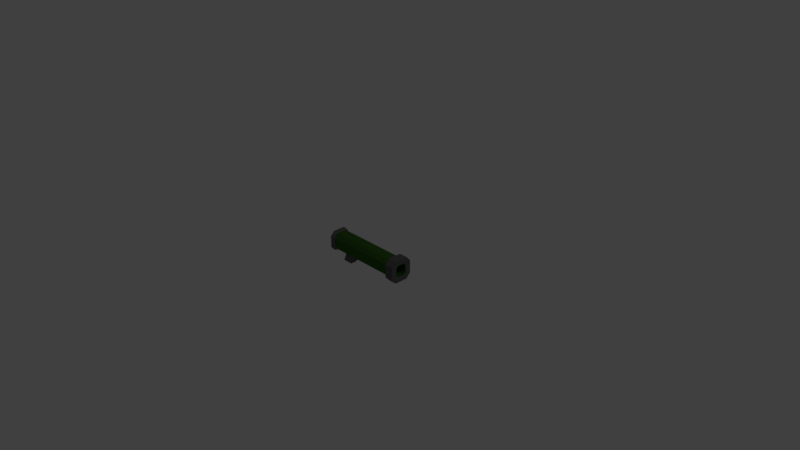# Source: rocketLauncher.blend  (saved by Blender 2.78.0; exported with 4.5.12 LTS)
import bpy
from mathutils import Matrix  # noqa: F401  (used for matrix-valued properties, if any)

bpy.ops.wm.read_factory_settings(use_empty=True)
scene = bpy.context.scene
scene.name = 'Scene'

# ---- collections
col_collection_1 = bpy.data.collections.new('Collection 1'); scene.collection.children.link(col_collection_1)

# ---- materials (node trees are filled in below, after node groups)
mat_body = bpy.data.materials.new('Body')
mat_body.alpha_threshold = 0.0
mat_body.use_transparent_shadow = False
mat_body.diffuse_color = (0.03878, 0.1282, 0.01574, 1.0)
mat_body.roughness = 0.5
mat_body.line_color = (0.0, 0.0, 0.0, 1.0)
mat_rims = bpy.data.materials.new('Rims')
mat_rims.alpha_threshold = 0.0
mat_rims.use_transparent_shadow = False
mat_rims.diffuse_color = (0.1193, 0.1193, 0.1193, 1.0)
mat_rims.roughness = 0.5

# ---- material node trees

# ---- world
world_world = bpy.data.worlds.new('World'); scene.world = world_world
world_world.color = (0.05088, 0.05088, 0.05088)
world_world.use_sun_shadow = False
world_world.sun_shadow_jitter_overblur = 0.0
world_world.cycles.sampling_method = 'MANUAL'

# ---- cameras
cam_camera = bpy.data.cameras.new('Camera')
cam_camera.clip_end = 100.0
cam_camera.lens = 35.0
cam_camera.sensor_width = 32.0
cam_camera.sensor_height = 18.0
cam_camera.ortho_scale = 7.314
cam_camera.dof.focus_distance = 0.0
cam_camera.dof.aperture_fstop = 128.0

# ---- lights
light_lamp = bpy.data.lights.new('Lamp', 'POINT')
light_lamp.transmission_factor = 0.0
light_lamp.cutoff_distance = 30.0
light_lamp.energy = 100.0
light_lamp.shadow_buffer_clip_start = 1.001
light_lamp.shadow_soft_size = 0.1
light_lamp.shadow_maximum_resolution = 0.006
light_lamp.use_absolute_resolution = True

# ---- meshes
me_cube = bpy.data.meshes.new('Cube')
me_cube.from_pydata([(0.5961, 0.04768, -0.07947), (0.5961, -0.04768, -0.07947), (-0.5961, -0.05722, -0.09537), (-0.5961, 0.05722, -0.09537), (0.5961, 0.04768, 0.07947), (0.5961, -0.04768, 0.07947), (-0.5961, -0.05722, 0.09537), (-0.5961, 0.05722, 0.09537), (0.5961, 0.07947, -0.04504), (0.5961, 0.07947, 0.04504), (0.5961, -0.07947, -0.04504), (0.5961, -0.07947, 0.04504), (-0.5961, -0.09537, -0.05404), (-0.5961, -0.09537, 0.05404), (-0.5961, 0.09537, -0.05404), (-0.5961, 0.09537, 0.05404), (0.5961, 0.07153, -0.1192), (0.5961, -0.07153, -0.1192), (-0.5961, 0.08583, -0.1431), (0.5961, 0.1192, 0.06755), (0.5961, 0.07153, 0.1192), (-0.5961, -0.08583, -0.1431), (0.5961, -0.1192, 0.06755), (0.5961, -0.07153, 0.1192), (-0.5961, -0.1431, 0.08106), (-0.5961, -0.08583, 0.1431), (-0.5961, 0.1431, 0.08106), (-0.5961, 0.08583, 0.1431), (0.5961, 0.1192, -0.06755), (0.5961, -0.1192, -0.06755), (-0.5961, -0.1431, -0.08106), (-0.5961, 0.1431, -0.08106), (0.4768, 0.07153, -0.1192), (0.4768, -0.07153, -0.1192), (0.4768, 0.07153, 0.1192), (0.4768, -0.07153, 0.1192), (0.4768, 0.1192, 0.06755), (0.4768, 0.1192, -0.06755), (0.4768, -0.1192, -0.06755), (0.4768, -0.1192, 0.06755), (0.5961, -0.09299, -0.155), (0.4768, -0.09299, -0.155), (0.5961, 0.09299, -0.155), (0.4768, 0.09299, -0.155), (0.5961, -0.09299, 0.155), (0.4768, -0.09299, 0.155), (0.5961, 0.09299, 0.155), (0.4768, 0.09299, 0.155), (0.5961, 0.155, 0.08782), (0.5961, -0.155, 0.08782), (0.5961, 0.155, -0.08782), (0.5961, -0.155, -0.08782), (0.4768, 0.155, 0.08782), (0.4768, 0.155, -0.08782), (0.4768, -0.155, -0.08782), (0.4768, -0.155, 0.08782), (-0.4585, -0.04195, -0.2555), (-0.3949, -0.04195, -0.09654), (-0.4585, 0.03752, -0.2555), (-0.3949, 0.03752, -0.09654), (-0.3154, -0.04195, -0.2555), (-0.1803, -0.04195, -0.09654), (-0.3154, 0.03752, -0.2555), (-0.1803, 0.03752, -0.09654), (-0.5424, 0.07153, -0.1192), (-0.5424, -0.07153, -0.1192), (-0.5424, 0.07153, 0.1192), (-0.5424, -0.07153, 0.1192), (-0.5424, 0.1192, 0.06755), (-0.5424, 0.1192, -0.06755), (-0.5424, -0.1192, -0.06755), (-0.5424, -0.1192, 0.06755)], [], [(0, 3, 2, 1), (4, 5, 6, 7), (33, 32, 43, 41), (11, 13, 6, 5), (19, 28, 50, 48), (8, 14, 3, 0), (4, 7, 15, 9), (9, 15, 14, 8), (34, 35, 45, 47), (28, 16, 42, 50), (1, 2, 12, 10), (10, 12, 13, 11), (35, 39, 55, 45), (22, 23, 44, 49), (64, 65, 21, 18), (66, 27, 25, 67), (4, 20, 23, 5), (71, 67, 25, 24), (69, 64, 18, 31), (66, 68, 26, 27), (68, 69, 31, 26), (65, 70, 30, 21), (70, 71, 24, 30), (22, 11, 5, 23), (9, 19, 20, 4), (8, 28, 19, 9), (0, 16, 28, 8), (16, 0, 1, 17), (17, 1, 10, 29), (29, 10, 11, 22), (24, 13, 6, 25), (12, 30, 24, 13), (2, 21, 30, 12), (21, 2, 3, 18), (18, 3, 14, 31), (31, 14, 15, 26), (26, 15, 7, 27), (25, 6, 7, 27), (32, 37, 53, 43), (36, 34, 47, 52), (49, 44, 45, 55), (48, 50, 53, 52), (40, 51, 54, 41), (51, 49, 55, 54), (50, 42, 43, 53), (46, 48, 52, 47), (46, 47, 45, 44), (42, 40, 41, 43), (17, 29, 51, 40), (39, 38, 54, 55), (16, 17, 40, 42), (29, 22, 49, 51), (23, 20, 46, 44), (38, 33, 41, 54), (37, 36, 52, 53), (20, 19, 48, 46), (56, 57, 59, 58), (58, 59, 63, 62), (62, 63, 61, 60), (60, 61, 57, 56), (58, 62, 60, 56), (63, 59, 57, 61), (38, 39, 71, 70), (33, 38, 70, 65), (36, 37, 69, 68), (34, 36, 68, 66), (37, 32, 64, 69), (39, 35, 67, 71), (34, 66, 67, 35), (32, 33, 65, 64)])
me_cube.polygons.foreach_set('material_index', [0, 0, 1, 0, 1, 0, 0, 0, 1, 1, 0, 0, 1, 1, 1, 1, 1, 1, 1, 1, 1, 1, 1, 1, 1, 1, 1, 1, 1, 1, 1, 1, 1, 1, 1, 1, 1, 1, 1, 1, 1, 1, 1, 1, 1, 1, 1, 1, 1, 1, 1, 1, 1, 1, 1, 1, 1, 1, 1, 1, 1, 1, 0, 0, 0, 0, 0, 0, 0, 0])
me_cube.materials.append(mat_body)
me_cube.materials.append(mat_rims)
me_cube.use_remesh_preserve_volume = False
me_cube.use_remesh_preserve_attributes = False
me_cube.use_mirror_vertex_groups = False
me_cube.update()

# ---- objects
ob_cube = bpy.data.objects.new('Cube', me_cube)
ob_lamp = bpy.data.objects.new('Lamp', light_lamp)
ob_camera = bpy.data.objects.new('Camera', cam_camera)

# ---- transforms, parenting, visibility, modifiers, constraints
ob_cube.location = (0.0, 0.0, 0.0)
ob_cube.lock_rotations_4d = False
ob_cube.empty_display_type = 'ARROWS'
ob_cube.lineart.crease_threshold = 0.0
ob_lamp.location = (4.076, 1.005, 5.904)
ob_lamp.rotation_euler = (0.6503, 0.05522, 1.866)
ob_lamp.lock_rotations_4d = False
ob_lamp.empty_display_type = 'ARROWS'
ob_lamp.color = (0.0, 0.0, 0.0, 0.0)
ob_lamp.lineart.crease_threshold = 0.0
ob_camera.location = (7.481, -6.508, 5.344)
ob_camera.rotation_euler = (1.109, 0.0, 0.8149)
ob_camera.lock_rotations_4d = False
ob_camera.empty_display_type = 'ARROWS'
ob_camera.color = (0.0, 0.0, 0.0, 0.0)
ob_camera.display_type = 'WIRE'
ob_camera.lineart.crease_threshold = 0.0

# ---- collection membership
col_collection_1.objects.link(ob_cube)
col_collection_1.objects.link(ob_lamp)
col_collection_1.objects.link(ob_camera)

# ---- scene / render settings (as saved in the file)
scene.camera = ob_camera
scene.frame_start = 1; scene.frame_end = 250; scene.frame_set(1)
scene.render.engine = 'BLENDER_EEVEE_NEXT'
scene.render.resolution_x = 1366
scene.render.resolution_y = 768
scene.render.dither_intensity = 0.0
scene.cycles.use_denoising = False
scene.cycles.samples = 128
scene.cycles.sampling_pattern = 'TABULATED_SOBOL'
scene.cycles.light_sampling_threshold = 0.0
scene.cycles.use_adaptive_sampling = False
scene.cycles.use_light_tree = False
scene.cycles.blur_glossy = 0.0
scene.cycles.sample_clamp_indirect = 0.0
scene.view_settings.view_transform = 'Standard'
bpy.context.view_layer.update()

